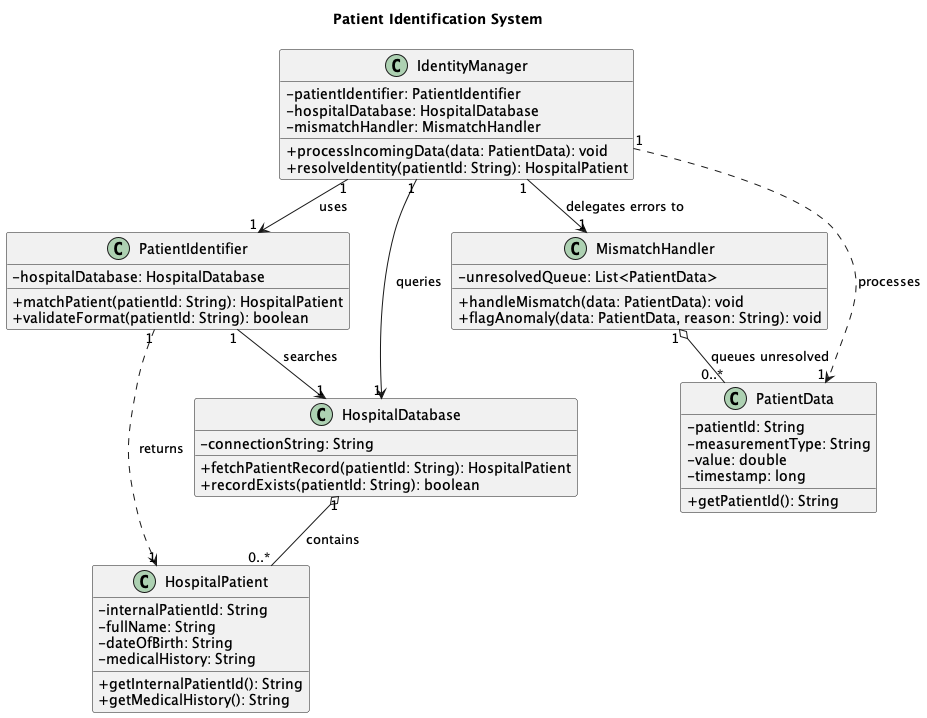

The diagram above was rendered by PlantUML. Its source (embedded in the PNG):
@startuml PatientIdentificationSystem
!pragma layout smetana
title Patient Identification System
skinparam classAttributeIconSize 0

class IdentityManager {
  -patientIdentifier: PatientIdentifier
  -hospitalDatabase: HospitalDatabase
  -mismatchHandler: MismatchHandler
  +processIncomingData(data: PatientData): void
  +resolveIdentity(patientId: String): HospitalPatient
}

class PatientIdentifier {
  -hospitalDatabase: HospitalDatabase
  +matchPatient(patientId: String): HospitalPatient
  +validateFormat(patientId: String): boolean
}

class HospitalPatient {
  -internalPatientId: String
  -fullName: String
  -dateOfBirth: String
  -medicalHistory: String
  +getInternalPatientId(): String
  +getMedicalHistory(): String
}

class HospitalDatabase {
  -connectionString: String
  +fetchPatientRecord(patientId: String): HospitalPatient
  +recordExists(patientId: String): boolean
}

class MismatchHandler {
  -unresolvedQueue: List<PatientData>
  +handleMismatch(data: PatientData): void
  +flagAnomaly(data: PatientData, reason: String): void
}

class PatientData {
  -patientId: String
  -measurementType: String
  -value: double
  -timestamp: long
  +getPatientId(): String
}

IdentityManager "1" --> "1" PatientIdentifier : uses
IdentityManager "1" --> "1" HospitalDatabase : queries
IdentityManager "1" --> "1" MismatchHandler : delegates errors to
PatientIdentifier "1" --> "1" HospitalDatabase : searches
HospitalDatabase "1" o-- "0..*" HospitalPatient : contains
IdentityManager "1" ..> "1" PatientData : processes
MismatchHandler "1" o-- "0..*" PatientData : queues unresolved
PatientIdentifier "1" ..> "1" HospitalPatient : returns

@enduml